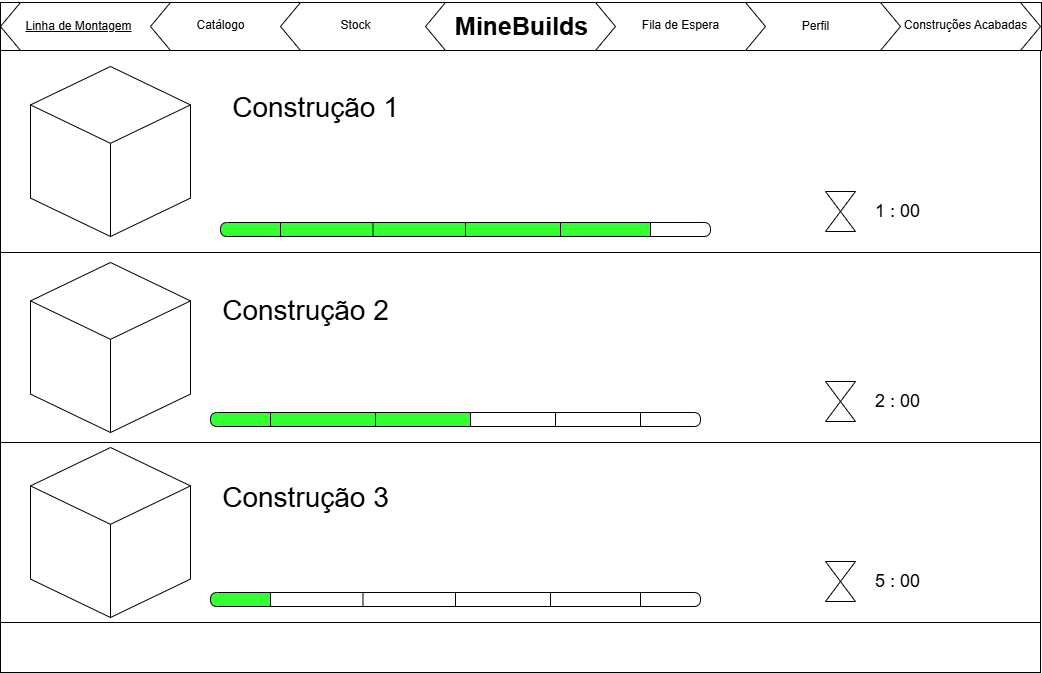

The diagram above was exported from draw.io. Its source (the exported page's mxGraphModel, read from the mxfile embedded in the PNG):
<mxGraphModel dx="1050" dy="522" grid="1" gridSize="10" guides="1" tooltips="1" connect="1" arrows="1" fold="1" page="1" pageScale="1" pageWidth="1169" pageHeight="827" math="0" shadow="0">
  <root>
    <mxCell id="KLbHrWGy-XwgopQIb704-0" />
    <mxCell id="KLbHrWGy-XwgopQIb704-1" parent="KLbHrWGy-XwgopQIb704-0" />
    <mxCell id="KLbHrWGy-XwgopQIb704-2" value="" style="rounded=0;whiteSpace=wrap;html=1;" parent="KLbHrWGy-XwgopQIb704-1" vertex="1">
      <mxGeometry x="60" y="128" width="1040" height="622" as="geometry" />
    </mxCell>
    <mxCell id="KLbHrWGy-XwgopQIb704-3" value="" style="rounded=0;whiteSpace=wrap;html=1;fillColor=default;" parent="KLbHrWGy-XwgopQIb704-1" vertex="1">
      <mxGeometry x="60" y="128" width="1040" height="202" as="geometry" />
    </mxCell>
    <mxCell id="KLbHrWGy-XwgopQIb704-4" value="" style="rounded=0;whiteSpace=wrap;html=1;" parent="KLbHrWGy-XwgopQIb704-1" vertex="1">
      <mxGeometry x="60" y="330" width="1040" height="190" as="geometry" />
    </mxCell>
    <mxCell id="KLbHrWGy-XwgopQIb704-5" value="" style="rounded=0;whiteSpace=wrap;html=1;" parent="KLbHrWGy-XwgopQIb704-1" vertex="1">
      <mxGeometry x="60" y="520" width="1040" height="180" as="geometry" />
    </mxCell>
    <mxCell id="KLbHrWGy-XwgopQIb704-6" value="" style="rounded=0;whiteSpace=wrap;html=1;" parent="KLbHrWGy-XwgopQIb704-1" vertex="1">
      <mxGeometry x="60" y="700" width="1040" height="50" as="geometry" />
    </mxCell>
    <mxCell id="KLbHrWGy-XwgopQIb704-7" value="" style="html=1;whiteSpace=wrap;shape=isoCube2;backgroundOutline=1;isoAngle=15;" parent="KLbHrWGy-XwgopQIb704-1" vertex="1">
      <mxGeometry x="90" y="144" width="160" height="170" as="geometry" />
    </mxCell>
    <mxCell id="KLbHrWGy-XwgopQIb704-8" value="" style="html=1;whiteSpace=wrap;shape=isoCube2;backgroundOutline=1;isoAngle=15;" parent="KLbHrWGy-XwgopQIb704-1" vertex="1">
      <mxGeometry x="90" y="340" width="160" height="170" as="geometry" />
    </mxCell>
    <mxCell id="KLbHrWGy-XwgopQIb704-9" value="" style="html=1;whiteSpace=wrap;shape=isoCube2;backgroundOutline=1;isoAngle=15;" parent="KLbHrWGy-XwgopQIb704-1" vertex="1">
      <mxGeometry x="90" y="525" width="160" height="170" as="geometry" />
    </mxCell>
    <mxCell id="dES_XHdhDUA4B7XizL70-1" value="" style="shape=delay;whiteSpace=wrap;html=1;" parent="KLbHrWGy-XwgopQIb704-1" vertex="1">
      <mxGeometry x="710" y="300" width="60" height="14" as="geometry" />
    </mxCell>
    <mxCell id="dES_XHdhDUA4B7XizL70-3" value="" style="shape=delay;whiteSpace=wrap;html=1;direction=west;fillColor=#33FF33;" parent="KLbHrWGy-XwgopQIb704-1" vertex="1">
      <mxGeometry x="280" y="300" width="60" height="14" as="geometry" />
    </mxCell>
    <mxCell id="dES_XHdhDUA4B7XizL70-5" value="" style="rounded=0;whiteSpace=wrap;html=1;fillColor=#33FF33;" parent="KLbHrWGy-XwgopQIb704-1" vertex="1">
      <mxGeometry x="340" y="300" width="370" height="14" as="geometry" />
    </mxCell>
    <mxCell id="dES_XHdhDUA4B7XizL70-6" value="" style="endArrow=none;html=1;rounded=0;entryX=0.25;entryY=0;entryDx=0;entryDy=0;exitX=0.25;exitY=1;exitDx=0;exitDy=0;" parent="KLbHrWGy-XwgopQIb704-1" source="dES_XHdhDUA4B7XizL70-5" target="dES_XHdhDUA4B7XizL70-5" edge="1">
      <mxGeometry width="50" height="50" relative="1" as="geometry">
        <mxPoint x="450" y="360" as="sourcePoint" />
        <mxPoint x="500" y="310" as="targetPoint" />
      </mxGeometry>
    </mxCell>
    <mxCell id="dES_XHdhDUA4B7XizL70-7" value="" style="endArrow=none;html=1;rounded=0;entryX=0.5;entryY=0;entryDx=0;entryDy=0;exitX=0.5;exitY=1;exitDx=0;exitDy=0;" parent="KLbHrWGy-XwgopQIb704-1" source="dES_XHdhDUA4B7XizL70-5" target="dES_XHdhDUA4B7XizL70-5" edge="1">
      <mxGeometry width="50" height="50" relative="1" as="geometry">
        <mxPoint x="554.9" y="314" as="sourcePoint" />
        <mxPoint x="554.9" y="300" as="targetPoint" />
      </mxGeometry>
    </mxCell>
    <mxCell id="dES_XHdhDUA4B7XizL70-8" value="" style="endArrow=none;html=1;rounded=0;entryX=0.5;entryY=0;entryDx=0;entryDy=0;exitX=0.5;exitY=1;exitDx=0;exitDy=0;" parent="KLbHrWGy-XwgopQIb704-1" edge="1">
      <mxGeometry width="50" height="50" relative="1" as="geometry">
        <mxPoint x="620" y="314" as="sourcePoint" />
        <mxPoint x="620" y="300" as="targetPoint" />
        <Array as="points">
          <mxPoint x="620" y="300" />
        </Array>
      </mxGeometry>
    </mxCell>
    <mxCell id="dES_XHdhDUA4B7XizL70-9" value="" style="shape=delay;whiteSpace=wrap;html=1;" parent="KLbHrWGy-XwgopQIb704-1" vertex="1">
      <mxGeometry x="700" y="490" width="60" height="14" as="geometry" />
    </mxCell>
    <mxCell id="dES_XHdhDUA4B7XizL70-10" value="" style="shape=delay;whiteSpace=wrap;html=1;direction=west;fillColor=#33FF33;" parent="KLbHrWGy-XwgopQIb704-1" vertex="1">
      <mxGeometry x="270" y="490" width="60" height="14" as="geometry" />
    </mxCell>
    <mxCell id="dES_XHdhDUA4B7XizL70-11" value="" style="rounded=0;whiteSpace=wrap;html=1;fillColor=#33FF33;" parent="KLbHrWGy-XwgopQIb704-1" vertex="1">
      <mxGeometry x="330" y="490" width="210" height="14" as="geometry" />
    </mxCell>
    <mxCell id="dES_XHdhDUA4B7XizL70-13" value="" style="endArrow=none;html=1;rounded=0;entryX=0.5;entryY=0;entryDx=0;entryDy=0;exitX=0.5;exitY=1;exitDx=0;exitDy=0;" parent="KLbHrWGy-XwgopQIb704-1" source="dES_XHdhDUA4B7XizL70-11" target="dES_XHdhDUA4B7XizL70-11" edge="1">
      <mxGeometry width="50" height="50" relative="1" as="geometry">
        <mxPoint x="544.9" y="504" as="sourcePoint" />
        <mxPoint x="544.9" y="490" as="targetPoint" />
      </mxGeometry>
    </mxCell>
    <mxCell id="dES_XHdhDUA4B7XizL70-15" value="" style="shape=delay;whiteSpace=wrap;html=1;" parent="KLbHrWGy-XwgopQIb704-1" vertex="1">
      <mxGeometry x="700" y="670" width="60" height="14" as="geometry" />
    </mxCell>
    <mxCell id="dES_XHdhDUA4B7XizL70-16" value="" style="shape=delay;whiteSpace=wrap;html=1;direction=west;fillColor=#33FF33;" parent="KLbHrWGy-XwgopQIb704-1" vertex="1">
      <mxGeometry x="270" y="670" width="60" height="14" as="geometry" />
    </mxCell>
    <mxCell id="dES_XHdhDUA4B7XizL70-17" value="" style="rounded=0;whiteSpace=wrap;html=1;" parent="KLbHrWGy-XwgopQIb704-1" vertex="1">
      <mxGeometry x="330" y="670" width="370" height="14" as="geometry" />
    </mxCell>
    <mxCell id="dES_XHdhDUA4B7XizL70-18" value="" style="endArrow=none;html=1;rounded=0;entryX=0.25;entryY=0;entryDx=0;entryDy=0;exitX=0.25;exitY=1;exitDx=0;exitDy=0;" parent="KLbHrWGy-XwgopQIb704-1" source="dES_XHdhDUA4B7XizL70-17" target="dES_XHdhDUA4B7XizL70-17" edge="1">
      <mxGeometry width="50" height="50" relative="1" as="geometry">
        <mxPoint x="440" y="730" as="sourcePoint" />
        <mxPoint x="490" y="680" as="targetPoint" />
      </mxGeometry>
    </mxCell>
    <mxCell id="dES_XHdhDUA4B7XizL70-19" value="" style="endArrow=none;html=1;rounded=0;entryX=0.5;entryY=0;entryDx=0;entryDy=0;exitX=0.5;exitY=1;exitDx=0;exitDy=0;" parent="KLbHrWGy-XwgopQIb704-1" source="dES_XHdhDUA4B7XizL70-17" target="dES_XHdhDUA4B7XizL70-17" edge="1">
      <mxGeometry width="50" height="50" relative="1" as="geometry">
        <mxPoint x="544.9" y="684" as="sourcePoint" />
        <mxPoint x="544.9" y="670" as="targetPoint" />
      </mxGeometry>
    </mxCell>
    <mxCell id="dES_XHdhDUA4B7XizL70-20" value="" style="endArrow=none;html=1;rounded=0;entryX=0.5;entryY=0;entryDx=0;entryDy=0;exitX=0.5;exitY=1;exitDx=0;exitDy=0;" parent="KLbHrWGy-XwgopQIb704-1" edge="1">
      <mxGeometry width="50" height="50" relative="1" as="geometry">
        <mxPoint x="610" y="684" as="sourcePoint" />
        <mxPoint x="610" y="670" as="targetPoint" />
        <Array as="points">
          <mxPoint x="610" y="670" />
        </Array>
      </mxGeometry>
    </mxCell>
    <mxCell id="dES_XHdhDUA4B7XizL70-22" value="" style="rounded=0;whiteSpace=wrap;html=1;" parent="KLbHrWGy-XwgopQIb704-1" vertex="1">
      <mxGeometry x="530" y="490" width="170" height="14" as="geometry" />
    </mxCell>
    <mxCell id="dES_XHdhDUA4B7XizL70-23" value="" style="endArrow=none;html=1;rounded=0;exitX=0.5;exitY=1;exitDx=0;exitDy=0;entryX=0.5;entryY=0;entryDx=0;entryDy=0;" parent="KLbHrWGy-XwgopQIb704-1" source="dES_XHdhDUA4B7XizL70-22" target="dES_XHdhDUA4B7XizL70-22" edge="1">
      <mxGeometry width="50" height="50" relative="1" as="geometry">
        <mxPoint x="570" y="440" as="sourcePoint" />
        <mxPoint x="620" y="390" as="targetPoint" />
      </mxGeometry>
    </mxCell>
    <mxCell id="VKEqi63prUpi9d2bIFdO-0" value="" style="shape=hexagon;perimeter=hexagonPerimeter2;whiteSpace=wrap;html=1;fixedSize=1;" parent="KLbHrWGy-XwgopQIb704-1" vertex="1">
      <mxGeometry x="620" y="80" width="190" height="48" as="geometry" />
    </mxCell>
    <mxCell id="VKEqi63prUpi9d2bIFdO-1" value="Stock" style="text;html=1;align=center;verticalAlign=middle;resizable=0;points=[];autosize=1;strokeColor=none;fillColor=none;" parent="KLbHrWGy-XwgopQIb704-1" vertex="1">
      <mxGeometry x="410" y="89" width="50" height="30" as="geometry" />
    </mxCell>
    <mxCell id="VKEqi63prUpi9d2bIFdO-2" value="" style="rounded=0;whiteSpace=wrap;html=1;" parent="KLbHrWGy-XwgopQIb704-1" vertex="1">
      <mxGeometry x="60" y="80" width="1041" height="48" as="geometry" />
    </mxCell>
    <mxCell id="VKEqi63prUpi9d2bIFdO-3" value="" style="shape=hexagon;perimeter=hexagonPerimeter2;whiteSpace=wrap;html=1;fixedSize=1;" parent="KLbHrWGy-XwgopQIb704-1" vertex="1">
      <mxGeometry x="910" y="80" width="190" height="48" as="geometry" />
    </mxCell>
    <mxCell id="VKEqi63prUpi9d2bIFdO-4" value="" style="shape=hexagon;perimeter=hexagonPerimeter2;whiteSpace=wrap;html=1;fixedSize=1;" parent="KLbHrWGy-XwgopQIb704-1" vertex="1">
      <mxGeometry x="780" y="80" width="180" height="48" as="geometry" />
    </mxCell>
    <mxCell id="VKEqi63prUpi9d2bIFdO-5" value="" style="shape=hexagon;perimeter=hexagonPerimeter2;whiteSpace=wrap;html=1;fixedSize=1;" parent="KLbHrWGy-XwgopQIb704-1" vertex="1">
      <mxGeometry x="635" y="80" width="190" height="48" as="geometry" />
    </mxCell>
    <mxCell id="VKEqi63prUpi9d2bIFdO-6" value="" style="shape=hexagon;perimeter=hexagonPerimeter2;whiteSpace=wrap;html=1;fixedSize=1;" parent="KLbHrWGy-XwgopQIb704-1" vertex="1">
      <mxGeometry x="60" y="80" width="190" height="48" as="geometry" />
    </mxCell>
    <mxCell id="VKEqi63prUpi9d2bIFdO-7" value="" style="shape=hexagon;perimeter=hexagonPerimeter2;whiteSpace=wrap;html=1;fixedSize=1;" parent="KLbHrWGy-XwgopQIb704-1" vertex="1">
      <mxGeometry x="210" y="80" width="180" height="48" as="geometry" />
    </mxCell>
    <mxCell id="VKEqi63prUpi9d2bIFdO-8" value="" style="shape=hexagon;perimeter=hexagonPerimeter2;whiteSpace=wrap;html=1;fixedSize=1;" parent="KLbHrWGy-XwgopQIb704-1" vertex="1">
      <mxGeometry x="340" y="80" width="190" height="48" as="geometry" />
    </mxCell>
    <mxCell id="VKEqi63prUpi9d2bIFdO-9" value="" style="shape=hexagon;perimeter=hexagonPerimeter2;whiteSpace=wrap;html=1;fixedSize=1;" parent="KLbHrWGy-XwgopQIb704-1" vertex="1">
      <mxGeometry x="485" y="80" width="190" height="48" as="geometry" />
    </mxCell>
    <mxCell id="VKEqi63prUpi9d2bIFdO-10" value="&lt;font style=&quot;font-size: 28px;&quot;&gt;&lt;b style=&quot;font-size: 25px;&quot;&gt;MineBuilds&lt;/b&gt;&lt;/font&gt;" style="text;html=1;align=center;verticalAlign=middle;resizable=0;points=[];autosize=1;strokeColor=none;fillColor=none;" parent="KLbHrWGy-XwgopQIb704-1" vertex="1">
      <mxGeometry x="500.5" y="78" width="160" height="50" as="geometry" />
    </mxCell>
    <mxCell id="VKEqi63prUpi9d2bIFdO-11" value="Fila de Espera" style="text;html=1;align=center;verticalAlign=middle;resizable=0;points=[];autosize=1;strokeColor=none;fillColor=none;" parent="KLbHrWGy-XwgopQIb704-1" vertex="1">
      <mxGeometry x="690" y="88" width="100" height="30" as="geometry" />
    </mxCell>
    <mxCell id="VKEqi63prUpi9d2bIFdO-12" value="Perfil" style="text;html=1;align=center;verticalAlign=middle;resizable=0;points=[];autosize=1;strokeColor=none;fillColor=none;" parent="KLbHrWGy-XwgopQIb704-1" vertex="1">
      <mxGeometry x="850" y="89" width="50" height="30" as="geometry" />
    </mxCell>
    <mxCell id="VKEqi63prUpi9d2bIFdO-13" value="Construções Acabadas" style="text;html=1;align=center;verticalAlign=middle;resizable=0;points=[];autosize=1;strokeColor=none;fillColor=none;" parent="KLbHrWGy-XwgopQIb704-1" vertex="1">
      <mxGeometry x="950" y="88" width="150" height="30" as="geometry" />
    </mxCell>
    <mxCell id="VKEqi63prUpi9d2bIFdO-14" value="Catálogo" style="text;html=1;align=center;verticalAlign=middle;resizable=0;points=[];autosize=1;strokeColor=none;fillColor=none;" parent="KLbHrWGy-XwgopQIb704-1" vertex="1">
      <mxGeometry x="245" y="88" width="70" height="30" as="geometry" />
    </mxCell>
    <mxCell id="VKEqi63prUpi9d2bIFdO-15" value="&lt;u&gt;Linha de Montagem&lt;/u&gt;" style="text;html=1;align=center;verticalAlign=middle;resizable=0;points=[];autosize=1;strokeColor=none;fillColor=none;" parent="KLbHrWGy-XwgopQIb704-1" vertex="1">
      <mxGeometry x="73" y="89" width="130" height="30" as="geometry" />
    </mxCell>
    <mxCell id="VKEqi63prUpi9d2bIFdO-16" value="Stock" style="text;html=1;align=center;verticalAlign=middle;resizable=0;points=[];autosize=1;strokeColor=none;fillColor=none;" parent="KLbHrWGy-XwgopQIb704-1" vertex="1">
      <mxGeometry x="390" y="88" width="50" height="30" as="geometry" />
    </mxCell>
    <mxCell id="nTCAL8XreiKqwI7qGsOC-0" value="&lt;font style=&quot;font-size: 28px;&quot;&gt;Construção 1&lt;/font&gt;" style="text;html=1;align=center;verticalAlign=middle;resizable=0;points=[];autosize=1;strokeColor=none;fillColor=none;" parent="KLbHrWGy-XwgopQIb704-1" vertex="1">
      <mxGeometry x="280" y="160" width="190" height="50" as="geometry" />
    </mxCell>
    <mxCell id="nTCAL8XreiKqwI7qGsOC-1" value="&lt;font style=&quot;font-size: 28px;&quot;&gt;Construção 2&lt;/font&gt;" style="text;html=1;align=center;verticalAlign=middle;resizable=0;points=[];autosize=1;strokeColor=none;fillColor=none;" parent="KLbHrWGy-XwgopQIb704-1" vertex="1">
      <mxGeometry x="270" y="363" width="190" height="50" as="geometry" />
    </mxCell>
    <mxCell id="nTCAL8XreiKqwI7qGsOC-2" value="&lt;font style=&quot;font-size: 28px;&quot;&gt;Construção 3&lt;/font&gt;" style="text;html=1;align=center;verticalAlign=middle;resizable=0;points=[];autosize=1;strokeColor=none;fillColor=none;" parent="KLbHrWGy-XwgopQIb704-1" vertex="1">
      <mxGeometry x="270" y="550" width="190" height="50" as="geometry" />
    </mxCell>
    <mxCell id="7PmEPwsAF4cCm49jFRDo-0" value="" style="triangle;whiteSpace=wrap;html=1;rotation=90;" parent="KLbHrWGy-XwgopQIb704-1" vertex="1">
      <mxGeometry x="890" y="264" width="20" height="30" as="geometry" />
    </mxCell>
    <mxCell id="7PmEPwsAF4cCm49jFRDo-1" value="" style="triangle;whiteSpace=wrap;html=1;rotation=-90;" parent="KLbHrWGy-XwgopQIb704-1" vertex="1">
      <mxGeometry x="890" y="284" width="20" height="30" as="geometry" />
    </mxCell>
    <mxCell id="7PmEPwsAF4cCm49jFRDo-2" value="&lt;font style=&quot;font-size: 18px;&quot;&gt;1 : 00&amp;nbsp;&lt;/font&gt;" style="text;html=1;align=center;verticalAlign=middle;whiteSpace=wrap;rounded=0;" parent="KLbHrWGy-XwgopQIb704-1" vertex="1">
      <mxGeometry x="925" y="264" width="70" height="50" as="geometry" />
    </mxCell>
    <mxCell id="7PmEPwsAF4cCm49jFRDo-3" value="" style="triangle;whiteSpace=wrap;html=1;rotation=90;" parent="KLbHrWGy-XwgopQIb704-1" vertex="1">
      <mxGeometry x="890" y="454" width="20" height="30" as="geometry" />
    </mxCell>
    <mxCell id="7PmEPwsAF4cCm49jFRDo-4" value="" style="triangle;whiteSpace=wrap;html=1;rotation=-90;" parent="KLbHrWGy-XwgopQIb704-1" vertex="1">
      <mxGeometry x="890" y="474" width="20" height="30" as="geometry" />
    </mxCell>
    <mxCell id="7PmEPwsAF4cCm49jFRDo-5" value="&lt;font style=&quot;font-size: 18px;&quot;&gt;2 : 00&amp;nbsp;&lt;/font&gt;" style="text;html=1;align=center;verticalAlign=middle;whiteSpace=wrap;rounded=0;" parent="KLbHrWGy-XwgopQIb704-1" vertex="1">
      <mxGeometry x="925" y="454" width="70" height="50" as="geometry" />
    </mxCell>
    <mxCell id="7PmEPwsAF4cCm49jFRDo-6" value="" style="triangle;whiteSpace=wrap;html=1;rotation=90;" parent="KLbHrWGy-XwgopQIb704-1" vertex="1">
      <mxGeometry x="890" y="634" width="20" height="30" as="geometry" />
    </mxCell>
    <mxCell id="7PmEPwsAF4cCm49jFRDo-7" value="" style="triangle;whiteSpace=wrap;html=1;rotation=-90;" parent="KLbHrWGy-XwgopQIb704-1" vertex="1">
      <mxGeometry x="890" y="654" width="20" height="30" as="geometry" />
    </mxCell>
    <mxCell id="7PmEPwsAF4cCm49jFRDo-8" value="&lt;font style=&quot;font-size: 18px;&quot;&gt;5 : 00&amp;nbsp;&lt;/font&gt;" style="text;html=1;align=center;verticalAlign=middle;whiteSpace=wrap;rounded=0;" parent="KLbHrWGy-XwgopQIb704-1" vertex="1">
      <mxGeometry x="925" y="634" width="70" height="50" as="geometry" />
    </mxCell>
  </root>
</mxGraphModel>